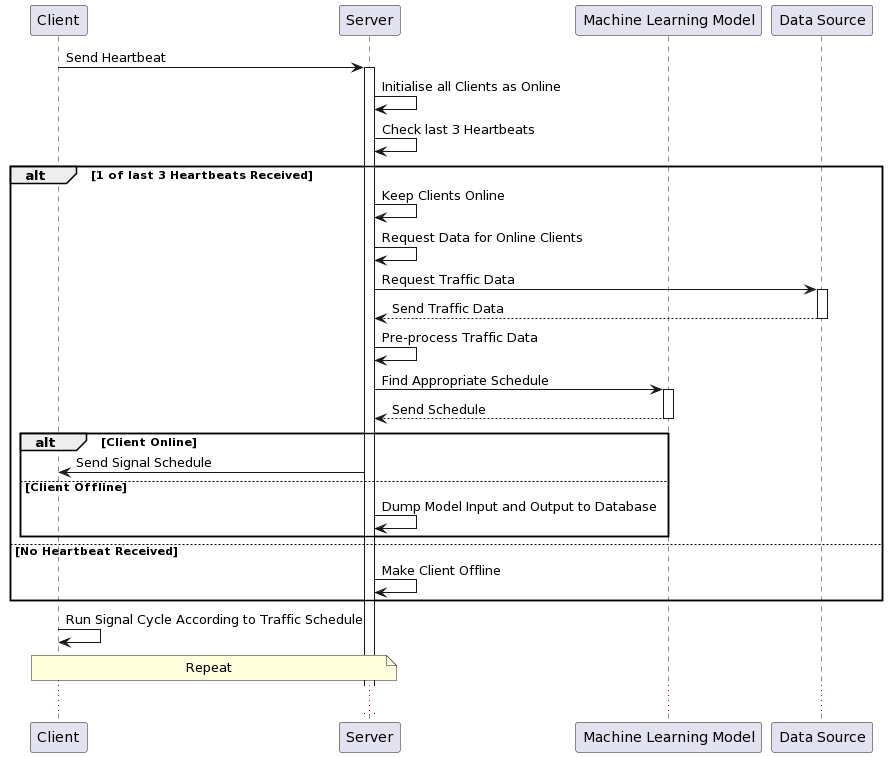

The diagram above was rendered by PlantUML. Its source (embedded in the PNG):
@startuml
participant Client
participant Server
participant "Machine Learning Model" as ML
participant "Data Source" as Data

Client -> Server: Send Heartbeat
activate Server
Server -> Server: Initialise all Clients as Online
Server -> Server: Check last 3 Heartbeats
alt 1 of last 3 Heartbeats Received
    Server -> Server: Keep Clients Online
    Server -> Server: Request Data for Online Clients
    Server -> Data: Request Traffic Data
    activate Data
    Data --> Server: Send Traffic Data
    deactivate Data
    Server -> Server: Pre-process Traffic Data
    Server -> ML: Find Appropriate Schedule
    activate ML
    ML --> Server: Send Schedule
    deactivate ML
    alt Client Online
        Server -> Client: Send Signal Schedule
    else Client Offline
        Server -> Server: Dump Model Input and Output to Database
    end
else No Heartbeat Received
    Server -> Server: Make Client Offline
end
Client -> Client: Run Signal Cycle According to Traffic Schedule

note over Client, Server: Repeat
...
@enduml